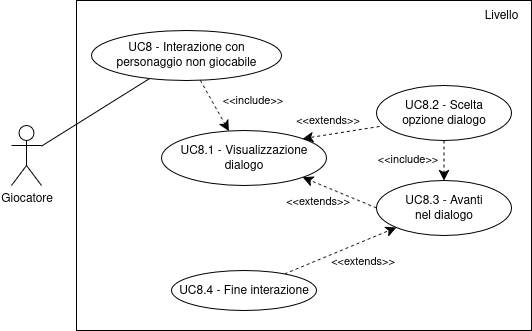

The diagram above was exported from draw.io. Its source (the exported page's mxGraphModel, read from the mxfile embedded in the PNG):
<mxGraphModel dx="2289" dy="818" grid="1" gridSize="10" guides="1" tooltips="1" connect="1" arrows="1" fold="1" page="1" pageScale="1" pageWidth="850" pageHeight="1100" math="0" shadow="0">
  <root>
    <mxCell id="0" />
    <mxCell id="1" parent="0" />
    <mxCell id="2" value="" style="rounded=0;whiteSpace=wrap;html=1;gradientColor=none;" vertex="1" parent="1">
      <mxGeometry x="1765" y="440" width="455" height="330" as="geometry" />
    </mxCell>
    <mxCell id="3" value="Giocatore" style="shape=umlActor;verticalLabelPosition=bottom;verticalAlign=top;html=1;outlineConnect=0;" vertex="1" parent="1">
      <mxGeometry x="1700" y="565" width="30" height="60" as="geometry" />
    </mxCell>
    <mxCell id="4" style="rounded=0;orthogonalLoop=1;jettySize=auto;html=1;endArrow=none;startFill=0;" edge="1" source="3" target="6" parent="1">
      <mxGeometry relative="1" as="geometry">
        <mxPoint x="1790" y="495" as="targetPoint" />
      </mxGeometry>
    </mxCell>
    <mxCell id="5" value="Livello" style="text;html=1;align=center;verticalAlign=middle;whiteSpace=wrap;rounded=0;" vertex="1" parent="1">
      <mxGeometry x="2160" y="440" width="60" height="30" as="geometry" />
    </mxCell>
    <mxCell id="6" value="&lt;div&gt;UC8 - Interazione con&lt;/div&gt;&lt;div&gt;personaggio non giocabile&lt;/div&gt;" style="ellipse;whiteSpace=wrap;html=1;" vertex="1" parent="1">
      <mxGeometry x="1780" y="470" width="190" height="50" as="geometry" />
    </mxCell>
    <mxCell id="7" value="&lt;div&gt;UC8.1 -&amp;nbsp;Visualizzazione&lt;/div&gt;&lt;div&gt;dialogo&lt;/div&gt;" style="ellipse;whiteSpace=wrap;html=1;" vertex="1" parent="1">
      <mxGeometry x="1850" y="570" width="165" height="55" as="geometry" />
    </mxCell>
    <mxCell id="8" style="rounded=0;orthogonalLoop=1;jettySize=auto;html=1;entryX=1;entryY=1;entryDx=0;entryDy=0;endArrow=classic;endFill=1;endSize=8;dashed=1;startArrow=none;startFill=0;exitX=0;exitY=0.5;exitDx=0;exitDy=0;" edge="1" source="18" target="7" parent="1">
      <mxGeometry relative="1" as="geometry">
        <mxPoint x="2065" y="595" as="sourcePoint" />
        <mxPoint x="2019" y="671" as="targetPoint" />
      </mxGeometry>
    </mxCell>
    <mxCell id="9" value="&amp;lt;&amp;lt;extends&amp;gt;&amp;gt;" style="edgeLabel;html=1;align=center;verticalAlign=middle;resizable=0;points=[];labelBackgroundColor=none;" vertex="1" connectable="0" parent="8">
      <mxGeometry x="0.134" y="1" relative="1" as="geometry">
        <mxPoint x="-18" y="9" as="offset" />
      </mxGeometry>
    </mxCell>
    <mxCell id="10" value="&amp;lt;&amp;lt;extends&amp;gt;&amp;gt;" style="edgeLabel;html=1;align=center;verticalAlign=middle;resizable=0;points=[];labelBackgroundColor=none;" vertex="1" connectable="0" parent="8">
      <mxGeometry x="0.134" y="1" relative="1" as="geometry">
        <mxPoint x="27" y="69" as="offset" />
      </mxGeometry>
    </mxCell>
    <mxCell id="11" value="&lt;div&gt;UC8.2 - Scelta&lt;/div&gt;&lt;div&gt;opzione dialogo&lt;/div&gt;" style="ellipse;whiteSpace=wrap;html=1;" vertex="1" parent="1">
      <mxGeometry x="2065" y="525" width="135" height="55" as="geometry" />
    </mxCell>
    <mxCell id="12" style="rounded=0;orthogonalLoop=1;jettySize=auto;html=1;entryX=1;entryY=0;entryDx=0;entryDy=0;endArrow=classic;endFill=1;endSize=8;dashed=1;startArrow=none;startFill=0;exitX=0.022;exitY=0.745;exitDx=0;exitDy=0;exitPerimeter=0;" edge="1" source="11" target="7" parent="1">
      <mxGeometry relative="1" as="geometry">
        <mxPoint x="1975" y="538.5" as="sourcePoint" />
        <mxPoint x="1920" y="531.5" as="targetPoint" />
      </mxGeometry>
    </mxCell>
    <mxCell id="13" value="&amp;lt;&amp;lt;extends&amp;gt;&amp;gt;" style="edgeLabel;html=1;align=center;verticalAlign=middle;resizable=0;points=[];" vertex="1" connectable="0" parent="12">
      <mxGeometry x="-0.4317" y="2" relative="1" as="geometry">
        <mxPoint x="-31" y="-12" as="offset" />
      </mxGeometry>
    </mxCell>
    <mxCell id="14" style="rounded=0;orthogonalLoop=1;jettySize=auto;html=1;entryX=0.5;entryY=0;entryDx=0;entryDy=0;endArrow=classic;endFill=1;endSize=8;dashed=1;startArrow=none;startFill=0;exitX=0.5;exitY=1;exitDx=0;exitDy=0;" edge="1" source="11" target="18" parent="1">
      <mxGeometry relative="1" as="geometry">
        <mxPoint x="2023" y="576.5" as="sourcePoint" />
        <mxPoint x="1945" y="618.5" as="targetPoint" />
      </mxGeometry>
    </mxCell>
    <mxCell id="15" value="&amp;lt;&amp;lt;include&amp;gt;&amp;gt;" style="edgeLabel;html=1;align=center;verticalAlign=middle;resizable=0;points=[];" vertex="1" connectable="0" parent="14">
      <mxGeometry x="-0.4154" relative="1" as="geometry">
        <mxPoint x="-37" y="6" as="offset" />
      </mxGeometry>
    </mxCell>
    <mxCell id="16" style="edgeStyle=none;curved=1;rounded=0;orthogonalLoop=1;jettySize=auto;html=1;fontSize=12;startSize=8;endSize=8;dashed=1;" edge="1" source="17" target="18" parent="1">
      <mxGeometry relative="1" as="geometry" />
    </mxCell>
    <mxCell id="17" value="&lt;div&gt;UC8.4 - Fine interazione&lt;/div&gt;" style="ellipse;whiteSpace=wrap;html=1;" vertex="1" parent="1">
      <mxGeometry x="1860" y="710" width="145" height="40" as="geometry" />
    </mxCell>
    <mxCell id="18" value="&lt;div&gt;UC8.3 - Avanti&lt;/div&gt;&lt;div&gt;nel dialogo&lt;/div&gt;" style="ellipse;whiteSpace=wrap;html=1;" vertex="1" parent="1">
      <mxGeometry x="2065" y="620" width="135" height="55" as="geometry" />
    </mxCell>
    <mxCell id="19" style="rounded=0;orthogonalLoop=1;jettySize=auto;html=1;endArrow=classic;endFill=1;endSize=8;dashed=1;startArrow=none;startFill=0;" edge="1" source="6" target="7" parent="1">
      <mxGeometry relative="1" as="geometry">
        <mxPoint x="2143" y="590" as="sourcePoint" />
        <mxPoint x="2143" y="630" as="targetPoint" />
      </mxGeometry>
    </mxCell>
    <mxCell id="20" value="&amp;lt;&amp;lt;include&amp;gt;&amp;gt;" style="edgeLabel;html=1;align=center;verticalAlign=middle;resizable=0;points=[];" vertex="1" connectable="0" parent="19">
      <mxGeometry x="-0.4154" relative="1" as="geometry">
        <mxPoint x="43" y="5" as="offset" />
      </mxGeometry>
    </mxCell>
  </root>
</mxGraphModel>